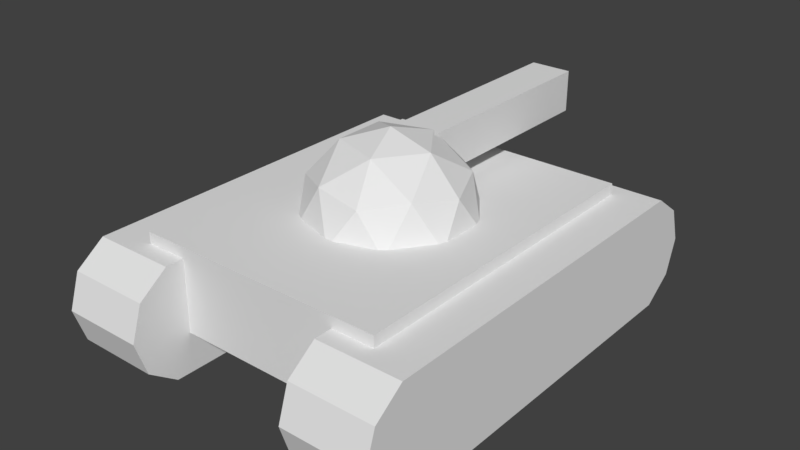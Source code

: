 # Source: smallUnit.blend  (saved by Blender 2.79.0; exported with 4.5.12 LTS)
import bpy
from mathutils import Matrix  # noqa: F401  (used for matrix-valued properties, if any)

bpy.ops.wm.read_factory_settings(use_empty=True)
scene = bpy.context.scene
scene.name = 'Scene'

# ---- collections
col_collection_1 = bpy.data.collections.new('Collection 1'); scene.collection.children.link(col_collection_1)

# ---- materials (node trees are filled in below, after node groups)
mat_material_001 = bpy.data.materials.new('Material.001')
mat_material_001.alpha_threshold = 0.0
mat_material_001.use_transparent_shadow = False
mat_material_001.roughness = 0.5

# ---- material node trees

# ---- world
world_world = bpy.data.worlds.new('World'); scene.world = world_world
world_world.color = (0.05088, 0.05088, 0.05088)
world_world.use_sun_shadow = False
world_world.sun_shadow_jitter_overblur = 0.0
world_world.cycles.sampling_method = 'MANUAL'

# ---- meshes
me_cube_001 = bpy.data.meshes.new('Cube.001')
me_cube_001.from_pydata([(-0.25, 3.0, 0.75), (-0.25, 3.0, 1.25), (0.25, 3.0, 0.75), (0.25, 3.0, 1.25), (0.2764, -0.8506, 0.8581), (-0.7236, -0.5257, 0.8581), (-0.7236, 0.5257, 0.8581), (0.2764, 0.8506, 0.8581), (0.8944, 0.0, 0.8581), (0.0, 0.0, 1.411), (0.6882, -0.5, 0.9366), (-0.2629, -0.809, 0.9366), (-0.8506, 0.0, 0.9366), (-0.2629, 0.809, 0.9366), (0.6882, 0.5, 0.9366), (0.1625, -0.5, 1.261), (0.5257, 0.0, 1.261), (-0.4253, -0.309, 1.261), (-0.4253, 0.309, 1.261), (0.1625, 0.5, 1.261), (2.0, 2.7, -0.3), (1.0, 2.7, -0.3), (2.0, 2.566, 0.1114), (1.0, 2.566, 0.1114), (2.0, 2.216, 0.3657), (1.0, 2.216, 0.3657), (2.0, -2.216, 0.3657), (1.0, -2.216, 0.3657), (2.0, -2.566, 0.1114), (1.0, -2.566, 0.1114), (2.0, -2.7, -0.3), (1.0, -2.7, -0.3), (2.0, -2.566, -0.7114), (1.0, -2.566, -0.7114), (2.0, -2.216, -0.9657), (1.0, -2.216, -0.9657), (2.0, 2.216, -0.9657), (1.0, 2.216, -0.9657), (2.0, 2.566, -0.7114), (1.0, 2.566, -0.7114), (-2.0, 2.7, -0.3), (-1.0, 2.7, -0.3), (-2.0, 2.566, 0.1114), (-1.0, 2.566, 0.1114), (-2.0, 2.216, 0.3657), (-1.0, 2.216, 0.3657), (-2.0, -2.216, 0.3657), (-1.0, -2.216, 0.3657), (-2.0, -2.566, 0.1114), (-1.0, -2.566, 0.1114), (-2.0, -2.7, -0.3), (-1.0, -2.7, -0.3), (-2.0, -2.566, -0.7114), (-1.0, -2.566, -0.7114), (-2.0, -2.216, -0.9657), (-1.0, -2.216, -0.9657), (-2.0, 2.216, -0.9657), (-1.0, 2.216, -0.9657), (-2.0, 2.566, -0.7114), (-1.0, 2.566, -0.7114), (-1.5, -2.0, 0.5), (-1.5, 2.0, 0.5), (1.5, -2.0, 0.5), (1.5, 2.0, 0.5), (1.0, -2.0, -0.5), (-1.0, 2.0, 0.3657), (-1.5, 2.0, 0.3657), (-1.0, -2.0, 0.3657), (1.0, 2.0, 0.3657), (1.0, -2.0, 0.3657), (1.5, 2.0, 0.3657), (-1.5, -2.0, 0.3657), (1.5, -2.0, 0.3657), (1.0, 2.0, -0.5), (-1.0, -2.0, -0.5), (-1.0, 2.0, -0.5), (0.6048, -0.7566, 0.5), (0.5257, -0.8173, 0.5), (0.0551, -0.9702, 0.5), (-0.04458, -0.9676, 0.5), (-0.5327, -0.809, 0.5), (-0.6149, -0.7525, 0.5), (0.9065, -0.3414, 0.5), (-0.9057, -0.3522, 0.5), (-0.934, -0.2566, 0.5), (0.9398, 0.2474, 0.5), (0.9398, -0.2474, 0.5), (-0.934, 0.2566, 0.5), (0.9065, 0.3414, 0.5), (-0.9057, 0.3522, 0.5), (0.6048, 0.7566, 0.5), (-0.6149, 0.7525, 0.5), (-0.5327, 0.809, 0.5), (-0.04458, 0.9676, 0.5), (0.0551, 0.9702, 0.5), (0.5257, 0.8173, 0.5), (-0.25, 0.3818, 1.25), (-0.1696, 0.8768, 0.75), (-0.25, 0.8507, 0.75), (0.2096, 0.8867, 0.75), (0.25, 0.8736, 0.75), (-0.25, 0.81, 0.9347), (-0.25, 0.8184, 0.9108), (-0.25, 0.7997, 0.9464), (0.1657, 0.51, 1.25), (0.1811, 0.5, 1.25), (0.1474, 0.5109, 1.25), (0.25, 0.4051, 1.25), (0.25, 0.8486, 0.8619), (0.25, 0.8649, 0.8154), (0.25, 0.7694, 0.9515), (0.25, 0.5, 1.207)], [], [(0, 1, 3, 2), (2, 3, 107, 111, 110, 108, 109, 100), (0, 2, 100, 99, 97, 98), (3, 1, 96, 106, 104, 105, 107), (4, 10, 15), (5, 11, 17), (6, 12, 18), (7, 108, 110), (8, 14, 16), (16, 19, 9), (16, 14, 111, 107, 105, 19), (14, 7, 110, 111), (19, 18, 9), (19, 106, 96, 103, 13, 18), (13, 6, 18), (18, 17, 9), (18, 12, 17), (12, 5, 17), (17, 15, 9), (17, 11, 15), (11, 4, 15), (15, 16, 9), (15, 10, 16), (10, 8, 16), (20, 21, 23, 22), (22, 23, 25, 24), (24, 25, 68, 70, 72, 69, 27, 26), (26, 27, 29, 28), (28, 29, 31, 30), (30, 31, 33, 32), (32, 33, 35, 34), (34, 35, 37, 36), (23, 21, 39, 37, 35, 33, 31, 29, 27, 69, 64, 73, 68, 25), (36, 37, 39, 38), (38, 39, 21, 20), (20, 22, 24, 26, 28, 30, 32, 34, 36, 38), (40, 42, 43, 41), (42, 44, 45, 43), (44, 46, 47, 67, 71, 66, 65, 45), (46, 48, 49, 47), (48, 50, 51, 49), (50, 52, 53, 51), (52, 54, 55, 53), (54, 56, 57, 55), (43, 45, 65, 75, 74, 67, 47, 49, 51, 53, 55, 57, 59, 41), (56, 58, 59, 57), (58, 40, 41, 59), (40, 58, 56, 54, 52, 50, 48, 46, 44, 42), (63, 85, 86, 82, 76, 77, 78, 79, 80, 81, 83, 84, 60, 62), (75, 65, 66, 61, 63, 70, 68, 73), (66, 71, 60, 61), (72, 70, 63, 62), (74, 75, 73, 64), (64, 69, 72, 62, 60, 71, 67, 74), (60, 84, 87, 89, 91, 92, 93, 94, 95, 90, 88, 85, 63, 61), (85, 88, 14, 8), (84, 83, 5, 12), (93, 92, 13, 102, 98, 97), (80, 79, 11), (91, 89, 6), (92, 91, 6, 13), (87, 84, 12), (81, 80, 11, 5), (90, 95, 7, 14), (86, 85, 8), (78, 77, 4), (82, 86, 8, 10), (76, 82, 10), (83, 81, 5), (95, 94, 99, 100, 109, 7), (88, 90, 14), (77, 76, 10, 4), (89, 87, 12, 6), (79, 78, 4, 11), (94, 93, 97, 99), (109, 108, 7), (101, 102, 13), (104, 106, 19), (103, 101, 13), (98, 102, 101, 103, 96, 1, 0), (105, 104, 19)])
_uv = me_cube_001.uv_layers.new(name='UVMap')
_uv.uv.foreach_set('vector', [0.6553, 0.9289, 0.636, 0.9289, 0.636, 0.9101, 0.6553, 0.9101, 0.8314, 0.8601, 0.812, 0.8601, 0.812, 0.7623, 0.8136, 0.7658, 0.8235, 0.776, 0.827, 0.779, 0.8288, 0.7796, 0.8314, 0.7799, 0.812, 0.8433, 0.7925, 0.8433, 0.7925, 0.7631, 0.7941, 0.7636, 0.8088, 0.7632, 0.812, 0.7623, 0.647, 0.853, 0.6275, 0.853, 0.6275, 0.7544, 0.643, 0.7592, 0.6437, 0.7592, 0.6443, 0.7588, 0.647, 0.7553, 0.7645, 0.913, 0.7607, 0.9286, 0.7475, 0.9091, 0.609, 0.7202, 0.627, 0.7095, 0.6206, 0.7283, 0.6189, 0.9012, 0.6213, 0.8814, 0.636, 0.8931, 0.8164, 0.8977, 0.8164, 0.8967, 0.8202, 0.8963, 0.6533, 0.8816, 0.6493, 0.9004, 0.636, 0.8816, 0.6577, 0.74, 0.6436, 0.7588, 0.6372, 0.74, 0.6577, 0.74, 0.6641, 0.7588, 0.647, 0.7588, 0.647, 0.7553, 0.6443, 0.7588, 0.6436, 0.7588, 0.8229, 0.9126, 0.8164, 0.8977, 0.8202, 0.8963, 0.8314, 0.895, 0.6436, 0.7588, 0.6206, 0.7516, 0.6372, 0.74, 0.6436, 0.7588, 0.643, 0.7592, 0.6275, 0.7544, 0.6275, 0.7701, 0.627, 0.7705, 0.6206, 0.7516, 0.8172, 0.8772, 0.8135, 0.8601, 0.8314, 0.8694, 0.6206, 0.7516, 0.6206, 0.7283, 0.6372, 0.74, 0.6206, 0.7516, 0.604, 0.74, 0.6206, 0.7283, 0.6213, 0.8814, 0.6189, 0.8616, 0.636, 0.8698, 0.6206, 0.7283, 0.6436, 0.7211, 0.6372, 0.74, 0.6206, 0.7283, 0.627, 0.7095, 0.6436, 0.7211, 0.7607, 0.8928, 0.7645, 0.913, 0.7475, 0.9091, 0.6436, 0.7211, 0.6577, 0.74, 0.6372, 0.74, 0.6436, 0.7211, 0.6641, 0.7211, 0.6577, 0.74, 0.6493, 0.8627, 0.6533, 0.8816, 0.636, 0.8816, 0.7181, 0.9029, 0.7181, 0.9406, 0.7015, 0.9406, 0.7015, 0.903, 0.9022, 0.7522, 0.9413, 0.7522, 0.9413, 0.7654, 0.9022, 0.7654, 0.9022, 0.7654, 0.9413, 0.7654, 0.9413, 0.7735, 0.9217, 0.7735, 0.9217, 0.9243, 0.9413, 0.9243, 0.9413, 0.9324, 0.9022, 0.9324, 0.9022, 0.9324, 0.9413, 0.9324, 0.9413, 0.9456, 0.9022, 0.9456, 0.8507, 0.913, 0.8507, 0.8753, 0.8671, 0.8753, 0.8671, 0.913, 0.8671, 0.913, 0.8671, 0.8753, 0.8827, 0.8753, 0.8827, 0.913, 0.7085, 0.9029, 0.6695, 0.9029, 0.6695, 0.8897, 0.7085, 0.8897, 0.7085, 0.8897, 0.6695, 0.8897, 0.6695, 0.7227, 0.7085, 0.7227, 0.5942, 0.908, 0.5783, 0.913, 0.5623, 0.908, 0.5525, 0.8948, 0.5525, 0.7277, 0.5623, 0.7145, 0.5783, 0.7095, 0.5942, 0.7145, 0.604, 0.7277, 0.604, 0.7359, 0.5705, 0.7359, 0.5705, 0.8866, 0.604, 0.8866, 0.604, 0.8948, 0.7085, 0.7227, 0.6695, 0.7227, 0.6695, 0.7095, 0.7085, 0.7095, 0.7334, 0.903, 0.7334, 0.9407, 0.7181, 0.9406, 0.7181, 0.9029, 0.8249, 0.5587, 0.8409, 0.5638, 0.8507, 0.577, 0.8507, 0.744, 0.8409, 0.7572, 0.8249, 0.7623, 0.809, 0.7572, 0.7991, 0.744, 0.7991, 0.577, 0.809, 0.5638, 0.6206, 0.9475, 0.604, 0.9475, 0.604, 0.9098, 0.6206, 0.9098, 0.9413, 0.5587, 0.9413, 0.5719, 0.9022, 0.5719, 0.9022, 0.5587, 0.9413, 0.5719, 0.9413, 0.739, 0.9022, 0.739, 0.9022, 0.7308, 0.9217, 0.7308, 0.9217, 0.5801, 0.9022, 0.5801, 0.9022, 0.5719, 0.9413, 0.739, 0.9413, 0.7522, 0.9022, 0.7522, 0.9022, 0.739, 0.7015, 0.9406, 0.6851, 0.9406, 0.6851, 0.9029, 0.7015, 0.9029, 0.6851, 0.9406, 0.6695, 0.9406, 0.6695, 0.9029, 0.6851, 0.9029, 0.7085, 0.9029, 0.7085, 0.8897, 0.7475, 0.8897, 0.7475, 0.9029, 0.7085, 0.8897, 0.7085, 0.7227, 0.7475, 0.7227, 0.7475, 0.8897, 0.7893, 0.5638, 0.7991, 0.577, 0.7991, 0.5851, 0.7656, 0.5851, 0.7656, 0.7359, 0.7991, 0.7359, 0.7991, 0.744, 0.7893, 0.7572, 0.7733, 0.7623, 0.7574, 0.7572, 0.7475, 0.744, 0.7475, 0.577, 0.7574, 0.5638, 0.7733, 0.5587, 0.7085, 0.7227, 0.7085, 0.7095, 0.7475, 0.7095, 0.7475, 0.7227, 0.6359, 0.9475, 0.6206, 0.9475, 0.6206, 0.9098, 0.6359, 0.9098, 0.8765, 0.5587, 0.8924, 0.5638, 0.9022, 0.577, 0.9022, 0.744, 0.8924, 0.7572, 0.8765, 0.7623, 0.8606, 0.7572, 0.8507, 0.744, 0.8507, 0.577, 0.8606, 0.5638, 0.4025, 0.6469, 0.2856, 0.6818, 0.2532, 0.6813, 0.2464, 0.6833, 0.2166, 0.7018, 0.2222, 0.7056, 0.2266, 0.7278, 0.2316, 0.7319, 0.2371, 0.7554, 0.2379, 0.7616, 0.241, 0.7846, 0.2513, 0.7853, 0.1447, 0.8238, 0.1363, 0.6473, 0.4525, 0.8, 0.4008, 0.7961, 0.3936, 0.8284, 0.3898, 0.8238, 0.4025, 0.6469, 0.41, 0.642, 0.4097, 0.6767, 0.4614, 0.6806, 0.3936, 0.8284, 0.1409, 0.8284, 0.1447, 0.8238, 0.3898, 0.8238, 0.1322, 0.6418, 0.41, 0.642, 0.4025, 0.6469, 0.1363, 0.6473, 0.01548, 0.6272, 0.481, 0.6272, 0.481, 0.86, 0.01548, 0.86, 0.06981, 0.6819, 0.1215, 0.6768, 0.1322, 0.6418, 0.1363, 0.6473, 0.1447, 0.8238, 0.1409, 0.8284, 0.1331, 0.7962, 0.08147, 0.8012, 0.1447, 0.8238, 0.2513, 0.7853, 0.2847, 0.7836, 0.295, 0.783, 0.3013, 0.7602, 0.2998, 0.7551, 0.3077, 0.7316, 0.3092, 0.7272, 0.314, 0.7051, 0.3208, 0.7013, 0.2915, 0.6831, 0.2856, 0.6818, 0.4025, 0.6469, 0.3898, 0.8238, 0.6673, 0.8909, 0.6672, 0.8944, 0.6493, 0.9004, 0.6533, 0.8816, 0.604, 0.8717, 0.6042, 0.8681, 0.6189, 0.8616, 0.6213, 0.8814, 0.8006, 0.8873, 0.7992, 0.8689, 0.8172, 0.8772, 0.8162, 0.8778, 0.8099, 0.8785, 0.8101, 0.8815, 0.7774, 0.8821, 0.7784, 0.9005, 0.7607, 0.8928, 0.6056, 0.9098, 0.6042, 0.8947, 0.6189, 0.9012, 0.7992, 0.8689, 0.7991, 0.8658, 0.8135, 0.8601, 0.8172, 0.8772, 0.604, 0.8911, 0.604, 0.8717, 0.6213, 0.8814, 0.7771, 0.8791, 0.7774, 0.8821, 0.7607, 0.8928, 0.7623, 0.8753, 0.8045, 0.9115, 0.8039, 0.9086, 0.8164, 0.8977, 0.8229, 0.9126, 0.6673, 0.8722, 0.6673, 0.8909, 0.6533, 0.8816, 0.7785, 0.9043, 0.7785, 0.922, 0.7645, 0.913, 0.6672, 0.8687, 0.6673, 0.8722, 0.6533, 0.8816, 0.6493, 0.8627, 0.6658, 0.853, 0.6672, 0.8687, 0.6493, 0.8627, 0.6042, 0.8681, 0.6056, 0.853, 0.6189, 0.8616, 0.8039, 0.9086, 0.8011, 0.8911, 0.8118, 0.8957, 0.812, 0.8972, 0.8145, 0.897, 0.8164, 0.8977, 0.6672, 0.8944, 0.6658, 0.9101, 0.6493, 0.9004, 0.7785, 0.922, 0.7784, 0.925, 0.7607, 0.9286, 0.7645, 0.913, 0.6042, 0.8947, 0.604, 0.8911, 0.6213, 0.8814, 0.6189, 0.9012, 0.7784, 0.9005, 0.7785, 0.9043, 0.7645, 0.913, 0.7607, 0.8928, 0.8011, 0.8911, 0.8006, 0.8873, 0.8101, 0.8815, 0.8118, 0.8957, 0.8145, 0.897, 0.8164, 0.8967, 0.8164, 0.8977, 0.8172, 0.8777, 0.8162, 0.8778, 0.8172, 0.8772, 0.6646, 0.7101, 0.6646, 0.7108, 0.6641, 0.7102, 0.8177, 0.8776, 0.8172, 0.8777, 0.8172, 0.8772, 0.8314, 0.7799, 0.8376, 0.7787, 0.8385, 0.7784, 0.839, 0.778, 0.8507, 0.7623, 0.8507, 0.8609, 0.8314, 0.8609, 0.6645, 0.7095, 0.6646, 0.7101, 0.6641, 0.7102])
me_cube_001.materials.append(mat_material_001)
me_cube_001.use_remesh_preserve_volume = False
me_cube_001.use_remesh_preserve_attributes = False
me_cube_001.use_mirror_vertex_groups = False
me_cube_001.update()

# ---- objects
ob_cube = bpy.data.objects.new('Cube', me_cube_001)

# ---- transforms, parenting, visibility, modifiers, constraints
ob_cube.location = (0.0, 0.0, 1.0)
ob_cube.lineart.crease_threshold = 0.0

# ---- collection membership
col_collection_1.objects.link(ob_cube)

# ---- scene / render settings (as saved in the file)
scene.frame_start = 1; scene.frame_end = 250; scene.frame_set(1)
scene.render.engine = 'BLENDER_EEVEE_NEXT'
scene.render.resolution_percentage = 50
scene.render.dither_intensity = 0.0
scene.cycles.use_denoising = False
scene.cycles.samples = 128
scene.cycles.sampling_pattern = 'TABULATED_SOBOL'
scene.cycles.use_adaptive_sampling = False
scene.cycles.use_light_tree = False
scene.cycles.blur_glossy = 0.0
scene.cycles.sample_clamp_indirect = 0.0
scene.view_settings.view_transform = 'Standard'
bpy.context.view_layer.update()

# ---- added for rendering (the .blend has no active camera and no usable light): camera, sun
cam_auto = bpy.data.cameras.new('AutoCamera')
cam_auto.lens = 50.0
cam_auto.sensor_width = 36.0
cam_auto.clip_end = 1000.0
ob_auto_camera = bpy.data.objects.new('AutoCamera', cam_auto)
scene.collection.objects.link(ob_auto_camera)
ob_auto_camera.location = (6.80768, -8.01921, 6.66869)
ob_auto_camera.rotation_euler = (1.09748, -7.21219e-08, 0.694738)
scene.camera = ob_auto_camera
light_auto_sun = bpy.data.lights.new('AutoSun', 'SUN')
light_auto_sun.energy = 3.0
light_auto_sun.angle = 0.0523599
ob_auto_sun = bpy.data.objects.new('AutoSun', light_auto_sun)
scene.collection.objects.link(ob_auto_sun)
ob_auto_sun.rotation_euler = (0.872665, 0.174533, 0.523599)
bpy.context.view_layer.update()
